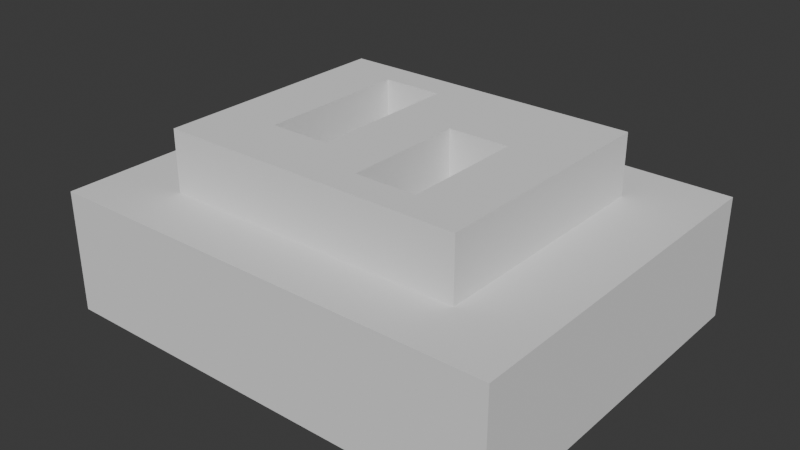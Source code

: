 # Source: library-prop.blend  (saved by Blender 4.5.92; exported with 4.5.12 LTS)
import bpy
from mathutils import Matrix  # noqa: F401  (used for matrix-valued properties, if any)

bpy.ops.wm.read_factory_settings(use_empty=True)
scene = bpy.context.scene
scene.name = 'Twin-slot deck plate'

# ---- collections
col_collection = bpy.data.collections.new('Collection'); scene.collection.children.link(col_collection)

# ---- world
world_world = bpy.data.worlds.new('World'); scene.world = world_world
world_world.use_nodes = True; world_world.node_tree.nodes.clear()
_N = world_world.node_tree.nodes; _L = world_world.node_tree.links
n0 = _N.new('ShaderNodeOutputWorld'); n0.name = 'World Output'; n0.location = (200, 100)
n1 = _N.new('ShaderNodeBackground'); n1.name = 'Background'; n1.location = (-200, 100)
n1.inputs[0].default_value = (0.05088, 0.05088, 0.05088, 1.0)
_L.new(n1.outputs[0], n0.inputs[0])
n0.is_active_output = True
world_world.color = (0.05088, 0.05088, 0.05088)
world_world.sun_shadow_jitter_overblur = 0.0

# ---- meshes
me_surface_surface = bpy.data.meshes.new('surface surface')
me_surface_surface.from_pydata([(-0.25, 0.2, -0.05), (-0.25, 0.2, 0.0), (-0.25, 0.15, 0.0), (-0.25, 0.15, -0.05), (-0.2, 0.15, -0.05), (-0.2, 0.2, -0.05), (-0.2, 0.2, 0.0), (-0.25, 0.1, 0.0), (-0.25, 0.1, -0.05), (-0.2, 0.1, -0.05), (-0.25, 0.05, 0.0), (-0.25, 0.05, -0.05), (-0.2, 0.05, -0.05), (-0.25, 0.0, 0.0), (-0.25, 0.0, -0.05), (-0.2, 0.0, -0.05), (-0.25, -0.05, 0.0), (-0.25, -0.05, -0.05), (-0.2, -0.05, -0.05), (-0.25, -0.1, 0.0), (-0.25, -0.1, -0.05), (-0.2, -0.1, -0.05), (-0.25, -0.15, 0.0), (-0.25, -0.15, -0.05), (-0.2, -0.15, -0.05), (-0.25, -0.2, 0.0), (-0.25, -0.2, -0.05), (-0.2, -0.2, -0.05), (-0.2, -0.2, 0.0), (-0.25, 0.2, 0.05), (-0.25, 0.15, 0.05), (-0.2, 0.15, 0.05), (-0.2, 0.2, 0.05), (-0.25, 0.1, 0.05), (-0.2, 0.1, 0.05), (-0.25, 0.05, 0.05), (-0.2, 0.05, 0.05), (-0.25, 0.0, 0.05), (-0.2, 0.0, 0.05), (-0.25, -0.05, 0.05), (-0.2, -0.05, 0.05), (-0.25, -0.1, 0.05), (-0.2, -0.1, 0.05), (-0.25, -0.15, 0.05), (-0.2, -0.15, 0.05), (-0.25, -0.2, 0.05), (-0.2, -0.2, 0.05), (-0.15, 0.15, -0.05), (-0.15, 0.2, -0.05), (-0.15, 0.2, 0.0), (-0.15, 0.15, 0.0), (-0.15, 0.1, 0.0), (-0.15, 0.1, -0.05), (-0.15, 0.05, 0.0), (-0.15, 0.05, -0.05), (-0.15, 0.0, 0.0), (-0.15, 0.0, -0.05), (-0.15, -0.05, 0.0), (-0.15, -0.05, -0.05), (-0.15, -0.1, 0.0), (-0.15, -0.1, -0.05), (-0.15, -0.15, -0.05), (-0.15, -0.2, -0.05), (-0.15, -0.2, 0.0), (-0.15, 0.15, 0.05), (-0.15, 0.2, 0.05), (-0.15, 0.1, 0.05), (-0.15, 0.05, 0.05), (-0.15, 0.0, 0.05), (-0.15, -0.05, 0.05), (-0.15, -0.1, 0.05), (-0.15, -0.15, 0.05), (-0.15, -0.2, 0.05), (-0.1, 0.15, -0.05), (-0.1, 0.2, -0.05), (-0.1, 0.2, 0.0), (-0.1, 0.15, 0.0), (-0.1, -0.15, -0.05), (-0.1, -0.1, -0.05), (-0.1, -0.1, 0.0), (-0.1, -0.2, -0.05), (-0.1, -0.2, 0.0), (-0.1, 0.15, 0.05), (-0.1, 0.2, 0.05), (-0.1, -0.15, 0.05), (-0.1, -0.1, 0.05), (-0.1, -0.2, 0.05), (-0.05, 0.15, -0.05), (-0.05, 0.2, -0.05), (-0.05, 0.2, 0.0), (-0.05, 0.15, 0.0), (-0.05, -0.15, -0.05), (-0.05, -0.1, -0.05), (-0.05, -0.1, 0.0), (-0.05, -0.2, -0.05), (-0.05, -0.2, 0.0), (-0.05, 0.15, 0.05), (-0.05, 0.2, 0.05), (-0.05, -0.15, 0.05), (-0.05, -0.1, 0.05), (-0.05, -0.2, 0.05), (0.0, 0.15, -0.05), (0.0, 0.2, -0.05), (0.0, 0.2, 0.0), (-0.05, 0.1, 0.0), (-0.05, 0.1, -0.05), (0.0, 0.1, -0.05), (-0.05, 0.05, 0.0), (-0.05, 0.05, -0.05), (0.0, 0.05, -0.05), (-0.05, 0.0, 0.0), (-0.05, 0.0, -0.05), (0.0, 0.0, -0.05), (-0.05, -0.05, 0.0), (-0.05, -0.05, -0.05), (0.0, -0.05, -0.05), (0.0, -0.1, -0.05), (0.0, -0.15, -0.05), (0.0, -0.2, -0.05), (0.0, -0.2, 0.0), (0.0, 0.15, 0.05), (0.0, 0.2, 0.05), (-0.05, 0.1, 0.05), (0.0, 0.1, 0.05), (-0.05, 0.05, 0.05), (0.0, 0.05, 0.05), (-0.05, 0.0, 0.05), (0.0, 0.0, 0.05), (-0.05, -0.05, 0.05), (0.0, -0.05, 0.05), (0.0, -0.1, 0.05), (0.0, -0.15, 0.05), (0.0, -0.2, 0.05), (0.05, 0.15, -0.05), (0.05, 0.2, -0.05), (0.05, 0.2, 0.0), (0.05, 0.1, -0.05), (0.05, 0.05, -0.05), (0.05, 0.05, 0.0), (0.05, 0.0, 0.0), (0.05, 0.0, -0.05), (0.05, -0.05, 0.0), (0.05, -0.05, -0.05), (0.05, -0.1, 0.0), (0.05, -0.1, -0.05), (0.05, -0.15, 0.0), (0.05, -0.15, -0.05), (0.05, -0.2, -0.05), (0.05, -0.2, 0.0), (0.05, 0.15, 0.05), (0.05, 0.2, 0.05), (0.05, 0.1, 0.05), (0.05, 0.05, 0.05), (0.05, 0.0, 0.05), (0.05, -0.05, 0.05), (0.05, -0.1, 0.05), (0.05, -0.15, 0.05), (0.05, -0.2, 0.05), (0.1, 0.15, -0.05), (0.1, 0.2, -0.05), (0.1, 0.2, 0.0), (0.1, 0.1, -0.05), (0.1, 0.05, -0.05), (0.1, 0.05, 0.0), (0.1, -0.2, -0.05), (0.1, -0.15, -0.05), (0.1, -0.15, 0.0), (0.1, -0.2, 0.0), (0.1, 0.15, 0.05), (0.1, 0.2, 0.05), (0.1, 0.1, 0.05), (0.1, 0.05, 0.05), (0.1, -0.2, 0.05), (0.1, -0.15, 0.05), (0.15, 0.15, -0.05), (0.15, 0.2, -0.05), (0.15, 0.2, 0.0), (0.15, 0.1, -0.05), (0.15, 0.05, -0.05), (0.15, 0.05, 0.0), (0.15, -0.2, -0.05), (0.15, -0.15, -0.05), (0.15, -0.15, 0.0), (0.15, -0.2, 0.0), (0.15, 0.15, 0.05), (0.15, 0.2, 0.05), (0.15, 0.1, 0.05), (0.15, 0.05, 0.05), (0.15, -0.2, 0.05), (0.15, -0.15, 0.05), (0.2, 0.15, -0.05), (0.2, 0.2, -0.05), (0.2, 0.2, 0.0), (0.2, 0.1, -0.05), (0.2, 0.05, -0.05), (0.15, 0.0, 0.0), (0.15, 0.0, -0.05), (0.2, 0.0, -0.05), (0.15, -0.05, 0.0), (0.15, -0.05, -0.05), (0.2, -0.05, -0.05), (0.15, -0.1, 0.0), (0.15, -0.1, -0.05), (0.2, -0.1, -0.05), (0.2, -0.15, -0.05), (0.2, -0.2, -0.05), (0.2, -0.2, 0.0), (0.2, 0.15, 0.05), (0.2, 0.2, 0.05), (0.2, 0.1, 0.05), (0.2, 0.05, 0.05), (0.15, 0.0, 0.05), (0.2, 0.0, 0.05), (0.15, -0.05, 0.05), (0.2, -0.05, 0.05), (0.15, -0.1, 0.05), (0.2, -0.1, 0.05), (0.2, -0.15, 0.05), (0.2, -0.2, 0.05), (0.25, 0.2, -0.05), (0.25, 0.2, 0.0), (0.25, 0.15, 0.0), (0.25, 0.15, -0.05), (0.25, 0.1, 0.0), (0.25, 0.1, -0.05), (0.25, 0.05, 0.0), (0.25, 0.05, -0.05), (0.25, 0.0, 0.0), (0.25, 0.0, -0.05), (0.25, -0.05, 0.0), (0.25, -0.05, -0.05), (0.25, -0.1, 0.0), (0.25, -0.1, -0.05), (0.25, -0.15, 0.0), (0.25, -0.15, -0.05), (0.25, -0.2, 0.0), (0.25, -0.2, -0.05), (0.25, 0.2, 0.05), (0.25, 0.15, 0.05), (0.25, 0.1, 0.05), (0.25, 0.05, 0.05), (0.25, 0.0, 0.05), (0.25, -0.05, 0.05), (0.25, -0.1, 0.05), (0.25, -0.15, 0.05), (0.25, -0.2, 0.05)], [], [(0, 2, 1), (0, 3, 2), (0, 4, 3), (0, 5, 4), (0, 6, 5), (0, 1, 6), (3, 7, 2), (3, 8, 7), (3, 9, 8), (3, 4, 9), (8, 10, 7), (8, 11, 10), (8, 12, 11), (8, 9, 12), (11, 13, 10), (11, 14, 13), (11, 15, 14), (11, 12, 15), (14, 16, 13), (14, 17, 16), (14, 18, 17), (14, 15, 18), (17, 19, 16), (17, 20, 19), (17, 21, 20), (17, 18, 21), (20, 22, 19), (20, 23, 22), (20, 24, 23), (20, 21, 24), (23, 25, 22), (23, 26, 25), (23, 27, 26), (23, 24, 27), (26, 27, 28), (26, 28, 25), (1, 30, 29), (1, 2, 30), (29, 30, 31), (29, 31, 32), (1, 32, 6), (1, 29, 32), (2, 33, 30), (2, 7, 33), (30, 33, 34), (30, 34, 31), (7, 35, 33), (7, 10, 35), (33, 35, 36), (33, 36, 34), (10, 37, 35), (10, 13, 37), (35, 37, 38), (35, 38, 36), (13, 39, 37), (13, 16, 39), (37, 39, 40), (37, 40, 38), (16, 41, 39), (16, 19, 41), (39, 41, 42), (39, 42, 40), (19, 43, 41), (19, 22, 43), (41, 43, 44), (41, 44, 42), (22, 45, 43), (22, 25, 45), (43, 45, 46), (43, 46, 44), (25, 28, 46), (25, 46, 45), (5, 47, 4), (5, 48, 47), (5, 49, 48), (5, 6, 49), (47, 50, 51), (47, 51, 52), (4, 52, 9), (4, 47, 52), (52, 51, 53), (52, 53, 54), (9, 54, 12), (9, 52, 54), (54, 53, 55), (54, 55, 56), (12, 56, 15), (12, 54, 56), (56, 55, 57), (56, 57, 58), (15, 58, 18), (15, 56, 58), (58, 57, 59), (58, 59, 60), (18, 60, 21), (18, 58, 60), (21, 61, 24), (21, 60, 61), (24, 62, 27), (24, 61, 62), (27, 62, 63), (27, 63, 28), (32, 31, 64), (32, 64, 65), (6, 65, 49), (6, 32, 65), (50, 64, 66), (50, 66, 51), (31, 34, 66), (31, 66, 64), (51, 66, 67), (51, 67, 53), (34, 36, 67), (34, 67, 66), (53, 67, 68), (53, 68, 55), (36, 38, 68), (36, 68, 67), (55, 68, 69), (55, 69, 57), (38, 40, 69), (38, 69, 68), (57, 69, 70), (57, 70, 59), (40, 42, 70), (40, 70, 69), (42, 44, 71), (42, 71, 70), (44, 46, 72), (44, 72, 71), (28, 63, 72), (28, 72, 46), (48, 73, 47), (48, 74, 73), (48, 75, 74), (48, 49, 75), (47, 73, 76), (47, 76, 50), (60, 77, 61), (60, 78, 77), (60, 79, 78), (60, 59, 79), (61, 80, 62), (61, 77, 80), (62, 80, 81), (62, 81, 63), (65, 64, 82), (65, 82, 83), (49, 83, 75), (49, 65, 83), (50, 76, 82), (50, 82, 64), (70, 71, 84), (70, 84, 85), (59, 85, 79), (59, 70, 85), (71, 72, 86), (71, 86, 84), (63, 81, 86), (63, 86, 72), (74, 87, 73), (74, 88, 87), (74, 89, 88), (74, 75, 89), (73, 87, 90), (73, 90, 76), (78, 91, 77), (78, 92, 91), (78, 93, 92), (78, 79, 93), (77, 94, 80), (77, 91, 94), (80, 94, 95), (80, 95, 81), (83, 82, 96), (83, 96, 97), (75, 97, 89), (75, 83, 97), (76, 90, 96), (76, 96, 82), (85, 84, 98), (85, 98, 99), (79, 99, 93), (79, 85, 99), (84, 86, 100), (84, 100, 98), (81, 95, 100), (81, 100, 86), (88, 101, 87), (88, 102, 101), (88, 103, 102), (88, 89, 103), (87, 104, 90), (87, 105, 104), (87, 106, 105), (87, 101, 106), (105, 107, 104), (105, 108, 107), (105, 109, 108), (105, 106, 109), (108, 110, 107), (108, 111, 110), (108, 112, 111), (108, 109, 112), (111, 113, 110), (111, 114, 113), (111, 115, 114), (111, 112, 115), (114, 93, 113), (114, 92, 93), (114, 116, 92), (114, 115, 116), (92, 117, 91), (92, 116, 117), (91, 118, 94), (91, 117, 118), (94, 118, 119), (94, 119, 95), (97, 96, 120), (97, 120, 121), (89, 121, 103), (89, 97, 121), (90, 122, 96), (90, 104, 122), (96, 122, 123), (96, 123, 120), (104, 124, 122), (104, 107, 124), (122, 124, 125), (122, 125, 123), (107, 126, 124), (107, 110, 126), (124, 126, 127), (124, 127, 125), (110, 128, 126), (110, 113, 128), (126, 128, 129), (126, 129, 127), (113, 99, 128), (113, 93, 99), (128, 99, 130), (128, 130, 129), (99, 98, 131), (99, 131, 130), (98, 100, 132), (98, 132, 131), (95, 119, 132), (95, 132, 100), (102, 133, 101), (102, 134, 133), (102, 135, 134), (102, 103, 135), (101, 136, 106), (101, 133, 136), (106, 137, 109), (106, 136, 137), (137, 138, 139), (137, 139, 140), (109, 140, 112), (109, 137, 140), (140, 139, 141), (140, 141, 142), (112, 142, 115), (112, 140, 142), (142, 141, 143), (142, 143, 144), (115, 144, 116), (115, 142, 144), (144, 143, 145), (144, 145, 146), (116, 146, 117), (116, 144, 146), (117, 147, 118), (117, 146, 147), (118, 147, 148), (118, 148, 119), (121, 120, 149), (121, 149, 150), (103, 150, 135), (103, 121, 150), (120, 123, 151), (120, 151, 149), (123, 125, 152), (123, 152, 151), (138, 152, 153), (138, 153, 139), (125, 127, 153), (125, 153, 152), (139, 153, 154), (139, 154, 141), (127, 129, 154), (127, 154, 153), (141, 154, 155), (141, 155, 143), (129, 130, 155), (129, 155, 154), (143, 155, 156), (143, 156, 145), (130, 131, 156), (130, 156, 155), (131, 132, 157), (131, 157, 156), (119, 148, 157), (119, 157, 132), (134, 158, 133), (134, 159, 158), (134, 160, 159), (134, 135, 160), (133, 161, 136), (133, 158, 161), (136, 162, 137), (136, 161, 162), (137, 162, 163), (137, 163, 138), (146, 164, 147), (146, 165, 164), (146, 166, 165), (146, 145, 166), (147, 164, 167), (147, 167, 148), (150, 149, 168), (150, 168, 169), (135, 169, 160), (135, 150, 169), (149, 151, 170), (149, 170, 168), (151, 152, 171), (151, 171, 170), (138, 163, 171), (138, 171, 152), (156, 157, 172), (156, 172, 173), (145, 173, 166), (145, 156, 173), (148, 167, 172), (148, 172, 157), (159, 174, 158), (159, 175, 174), (159, 176, 175), (159, 160, 176), (158, 177, 161), (158, 174, 177), (161, 178, 162), (161, 177, 178), (162, 178, 179), (162, 179, 163), (165, 180, 164), (165, 181, 180), (165, 182, 181), (165, 166, 182), (164, 180, 183), (164, 183, 167), (169, 168, 184), (169, 184, 185), (160, 185, 176), (160, 169, 185), (168, 170, 186), (168, 186, 184), (170, 171, 187), (170, 187, 186), (163, 179, 187), (163, 187, 171), (173, 172, 188), (173, 188, 189), (166, 189, 182), (166, 173, 189), (167, 183, 188), (167, 188, 172), (175, 190, 174), (175, 191, 190), (175, 192, 191), (175, 176, 192), (174, 193, 177), (174, 190, 193), (177, 194, 178), (177, 193, 194), (178, 195, 179), (178, 196, 195), (178, 197, 196), (178, 194, 197), (196, 198, 195), (196, 199, 198), (196, 200, 199), (196, 197, 200), (199, 201, 198), (199, 202, 201), (199, 203, 202), (199, 200, 203), (202, 182, 201), (202, 181, 182), (202, 204, 181), (202, 203, 204), (181, 205, 180), (181, 204, 205), (180, 205, 206), (180, 206, 183), (185, 184, 207), (185, 207, 208), (176, 208, 192), (176, 185, 208), (184, 186, 209), (184, 209, 207), (186, 187, 210), (186, 210, 209), (179, 211, 187), (179, 195, 211), (187, 211, 212), (187, 212, 210), (195, 213, 211), (195, 198, 213), (211, 213, 214), (211, 214, 212), (198, 215, 213), (198, 201, 215), (213, 215, 216), (213, 216, 214), (201, 189, 215), (201, 182, 189), (215, 189, 217), (215, 217, 216), (189, 188, 218), (189, 218, 217), (183, 206, 218), (183, 218, 188), (219, 220, 221), (219, 221, 222), (191, 222, 190), (191, 219, 222), (191, 220, 219), (191, 192, 220), (222, 221, 223), (222, 223, 224), (190, 224, 193), (190, 222, 224), (224, 223, 225), (224, 225, 226), (193, 226, 194), (193, 224, 226), (226, 225, 227), (226, 227, 228), (194, 228, 197), (194, 226, 228), (228, 227, 229), (228, 229, 230), (197, 230, 200), (197, 228, 230), (230, 229, 231), (230, 231, 232), (200, 232, 203), (200, 230, 232), (232, 231, 233), (232, 233, 234), (203, 234, 204), (203, 232, 234), (234, 233, 235), (234, 235, 236), (204, 236, 205), (204, 234, 236), (205, 236, 235), (205, 235, 206), (220, 237, 238), (220, 238, 221), (208, 207, 238), (208, 238, 237), (192, 237, 220), (192, 208, 237), (221, 238, 239), (221, 239, 223), (207, 209, 239), (207, 239, 238), (223, 239, 240), (223, 240, 225), (209, 210, 240), (209, 240, 239), (225, 240, 241), (225, 241, 227), (210, 212, 241), (210, 241, 240), (227, 241, 242), (227, 242, 229), (212, 214, 242), (212, 242, 241), (229, 242, 243), (229, 243, 231), (214, 216, 243), (214, 243, 242), (231, 243, 244), (231, 244, 233), (216, 217, 244), (216, 244, 243), (233, 244, 245), (233, 245, 235), (217, 218, 245), (217, 245, 244), (206, 235, 245), (206, 245, 218)])
me_surface_surface.update()
me_cube_001 = bpy.data.meshes.new('Cube.001')
me_cube_001.from_pydata([(-0.5, -0.5, -0.5), (-0.5, -0.5, 0.5), (-0.5, 0.5, -0.5), (-0.5, 0.5, 0.5), (0.5, -0.5, -0.5), (0.5, -0.5, 0.5), (0.5, 0.5, -0.5), (0.5, 0.5, 0.5)], [], [(0, 1, 3, 2), (2, 3, 7, 6), (6, 7, 5, 4), (4, 5, 1, 0), (2, 6, 4, 0), (7, 3, 1, 5)])
_uv = me_cube_001.uv_layers.new(name='UVMap')
_uv.uv.foreach_set('vector', [0.375, 0.0, 0.625, 0.0, 0.625, 0.25, 0.375, 0.25, 0.375, 0.25, 0.625, 0.25, 0.625, 0.5, 0.375, 0.5, 0.375, 0.5, 0.625, 0.5, 0.625, 0.75, 0.375, 0.75, 0.375, 0.75, 0.625, 0.75, 0.625, 1.0, 0.375, 1.0, 0.125, 0.5, 0.375, 0.5, 0.375, 0.75, 0.125, 0.75, 0.625, 0.5, 0.875, 0.5, 0.875, 0.75, 0.625, 0.75])
me_cube_001.update()
me_cube_002 = bpy.data.meshes.new('Cube.002')
me_cube_002.from_pydata([(-0.25, -0.2, -0.05), (-0.25, -0.2, 0.05), (-0.25, 0.2, -0.05), (-0.25, 0.2, 0.05), (0.25, -0.2, -0.05), (0.25, -0.2, 0.05), (0.25, 0.2, -0.05), (0.25, 0.2, 0.05)], [], [(0, 1, 3, 2), (2, 3, 7, 6), (6, 7, 5, 4), (4, 5, 1, 0), (2, 6, 4, 0), (7, 3, 1, 5)])
_uv = me_cube_002.uv_layers.new(name='UVMap')
_uv.uv.foreach_set('vector', [0.375, 0.0, 0.625, 0.0, 0.625, 0.25, 0.375, 0.25, 0.375, 0.25, 0.625, 0.25, 0.625, 0.5, 0.375, 0.5, 0.375, 0.5, 0.625, 0.5, 0.625, 0.75, 0.375, 0.75, 0.375, 0.75, 0.625, 0.75, 0.625, 1.0, 0.375, 1.0, 0.125, 0.5, 0.375, 0.5, 0.375, 0.75, 0.125, 0.75, 0.625, 0.5, 0.875, 0.5, 0.875, 0.75, 0.625, 0.75])
me_cube_002.update()

# ---- objects
ob_fraynix_scale_a = bpy.data.objects.new('Fraynix Scale A', None)
ob_fraynix_scale_b = bpy.data.objects.new('Fraynix Scale B', None)
ob_surface_surface = bpy.data.objects.new('surface surface', me_surface_surface)
ob_floor = bpy.data.objects.new('floor', me_cube_001)
ob_surface = bpy.data.objects.new('surface', me_cube_002)

# ---- transforms, parenting, visibility, modifiers, constraints
ob_fraynix_scale_a.location = (0.0, 0.0, 0.0)
ob_fraynix_scale_b.location = (0.5, 0.0, 0.0)
ob_surface_surface.parent = ob_surface
ob_surface_surface.location = (0.0, 0.0, 0.0)
ob_floor.location = (0.0, 0.0, -0.15)
ob_floor.rotation_mode = 'QUATERNION'
ob_floor.rotation_quaternion = (1.0, 0.0, 0.0, 0.0)
ob_floor.scale = (0.75, 0.6, 0.2)
ob_surface.location = (0.0, 0.0, 0.0)
ob_surface.rotation_mode = 'QUATERNION'
ob_surface.rotation_quaternion = (1.0, 0.0, 0.0, 0.0)
ob_surface.hide_render = True
ob_surface.display_type = 'WIRE'

# ---- collection membership
scene.collection.objects.link(ob_fraynix_scale_a)
scene.collection.objects.link(ob_fraynix_scale_b)
scene.collection.objects.link(ob_surface_surface)
col_collection.objects.link(ob_floor)
col_collection.objects.link(ob_surface)

# ---- scene / render settings (as saved in the file)
scene.frame_start = 1; scene.frame_end = 250; scene.frame_set(1)
scene.render.engine = 'BLENDER_EEVEE_NEXT'
bpy.context.view_layer.update()

# ---- added for rendering (the .blend has no active camera and no usable light): camera, sun
cam_auto = bpy.data.cameras.new('AutoCamera')
cam_auto.lens = 50.0
cam_auto.sensor_width = 36.0
cam_auto.clip_end = 1000.0
ob_auto_camera = bpy.data.objects.new('AutoCamera', cam_auto)
scene.collection.objects.link(ob_auto_camera)
ob_auto_camera.location = (0.930989, -1.11719, 0.644791)
ob_auto_camera.rotation_euler = (1.09748, -7.21219e-08, 0.694738)
scene.camera = ob_auto_camera
light_auto_sun = bpy.data.lights.new('AutoSun', 'SUN')
light_auto_sun.energy = 3.0
light_auto_sun.angle = 0.0523599
ob_auto_sun = bpy.data.objects.new('AutoSun', light_auto_sun)
scene.collection.objects.link(ob_auto_sun)
ob_auto_sun.rotation_euler = (0.872665, 0.174533, 0.523599)
bpy.context.view_layer.update()
